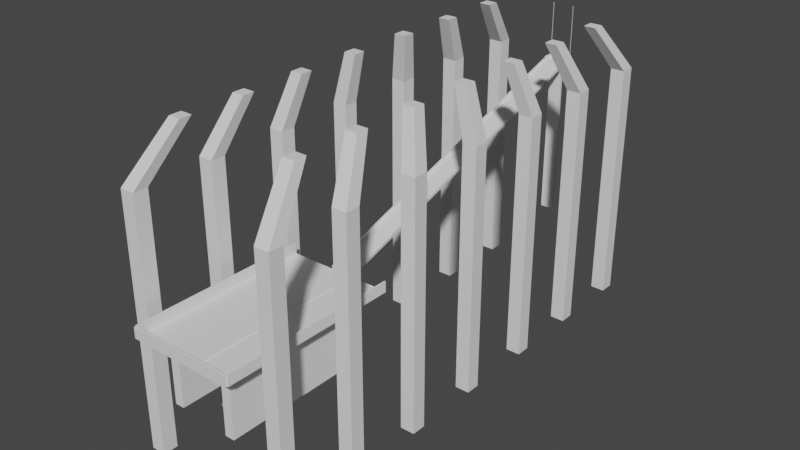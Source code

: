# Source: lvl7.blend  (saved by Blender 3.6.11; exported with 4.5.12 LTS)
import bpy
from mathutils import Matrix  # noqa: F401  (used for matrix-valued properties, if any)

bpy.ops.wm.read_factory_settings(use_empty=True)
scene = bpy.context.scene
scene.name = 'Scene'

# ---- collections
col_collection = bpy.data.collections.new('Collection'); scene.collection.children.link(col_collection)

# ---- world
world_world = bpy.data.worlds.new('World'); scene.world = world_world
world_world.use_nodes = True; world_world.node_tree.nodes.clear()
_N = world_world.node_tree.nodes; _L = world_world.node_tree.links
n0 = _N.new('ShaderNodeOutputWorld'); n0.name = 'World Output'; n0.location = (300, 300)
n1 = _N.new('ShaderNodeBackground'); n1.name = 'Background'; n1.location = (10, 300)
n1.inputs[0].default_value = (0.05088, 0.05088, 0.05088, 1.0)
_L.new(n1.outputs[0], n0.inputs[0])
n0.is_active_output = True
world_world.color = (0.05088, 0.05088, 0.05088)
world_world.use_sun_shadow = False
world_world.sun_shadow_jitter_overblur = 0.0

# ---- meshes
me_cube_002 = bpy.data.meshes.new('Cube.002')
me_cube_002.from_pydata([(-24.28, -23.61, -1.0), (-39.38, -38.71, 1.0), (-24.28, -14.1, -1.0), (-39.38, 1.0, 1.0), (25.65, -23.61, -1.0), (40.76, -38.71, 1.0), (25.65, -14.1, -1.0), (40.76, 1.0, 1.0), (-39.38, 2.394, 1.0), (-39.38, 2.394, -1.0), (40.76, 2.394, -1.0), (40.76, 2.394, 1.0), (41.78, 1.0, 1.0), (41.78, 1.0, -1.0), (41.78, -38.71, -1.0), (41.78, -38.71, 1.0), (-40.35, 1.0, -1.0), (-40.35, -38.71, -1.0), (-40.35, -38.71, 1.0), (-40.35, 1.0, 1.0), (-39.38, -38.71, 16.92), (-39.38, 1.0, 16.92), (40.76, 1.0, 16.92), (40.76, -38.71, 16.92), (-39.38, 2.394, 16.92), (40.76, 2.394, 16.92), (41.78, 1.0, 16.92), (41.78, -38.71, 16.92), (-40.35, -38.71, 16.92), (-40.35, 1.0, 16.92), (41.71, 2.394, 1.0), (41.71, 1.0, 1.0), (41.71, 2.394, 16.92), (41.71, 1.0, 16.92), (-40.39, 2.394, 1.0), (-40.39, 1.0, 1.0), (-40.39, 2.394, 16.92), (-40.39, 1.0, 16.92), (40.76, 2.394, -246.7), (40.76, 1.0, -246.7), (-39.38, 2.394, -246.7), (-39.38, 1.0, -246.7), (41.71, 2.394, -246.7), (41.71, 1.0, -246.7), (-40.39, 2.394, -246.7), (-40.39, 1.0, -246.7), (40.76, 2.394, 211.0), (40.76, 1.0, 211.0), (-39.38, 2.394, 211.0), (-39.38, 1.0, 211.0), (41.71, 2.394, 211.0), (41.71, 1.0, 211.0), (-40.39, 2.394, 211.0), (-40.39, 1.0, 211.0), (-39.38, -1201.0, -380.0), (-39.38, -1201.0, -378.0), (40.76, -1201.0, -378.0), (40.76, -1201.0, -380.0), (-42.3, -38.71, -1.0), (-42.3, -38.71, 1.0), (-42.3, -1201.0, -380.0), (-42.3, -1201.0, -378.0), (42.98, -38.71, 1.0), (42.98, -38.71, -1.0), (42.98, -1201.0, -378.0), (42.98, -1201.0, -380.0), (-39.38, -41.48, 9.49), (-39.38, -1204.0, -369.5), (40.76, -1204.0, -369.5), (40.76, -41.48, 9.49), (-42.3, -41.48, 9.49), (-42.3, -1204.0, -369.5), (42.98, -1204.0, -369.5), (42.98, -41.48, 9.49), (-39.38, -38.37, 0.7219), (-42.3, -38.37, 0.7219), (-39.38, -38.5, 9.651), (-42.3, -38.5, 9.651), (40.68, -38.56, 0.9574), (42.9, -38.7, 0.9165), (40.84, -38.63, 9.886), (43.06, -38.76, 9.845), (-39.38, 1.0, -1.0), (-39.38, -38.71, -1.0), (40.76, 1.0, -1.0), (40.76, -38.71, -1.0), (-24.28, -14.1, -255.5), (-24.28, -23.61, -255.5), (25.65, -14.1, -255.5), (25.65, -23.61, -255.5), (-101.0, -1267.0, -410.3), (-39.38, -1205.0, -378.0), (91.37, -1256.0, -408.3), (40.76, -1205.0, -380.0), (-39.38, -1201.0, -606.0), (40.76, -1201.0, -606.0), (-39.38, -1205.0, -606.0), (40.76, -1205.0, -606.0), (40.76, 2.394, -586.3), (40.76, 1.0, -586.3), (-39.38, 2.394, -586.3), (-39.38, 1.0, -586.3), (41.71, 2.394, -586.3), (41.71, 1.0, -586.3), (-40.39, 2.394, -586.3), (-40.39, 1.0, -586.3), (-24.28, -14.1, -595.1), (-24.28, -23.61, -595.1), (25.65, -14.1, -595.1), (25.65, -23.61, -595.1), (-101.0, -1782.0, -410.3), (-39.38, -1843.0, -378.0), (91.37, -1793.0, -408.3), (40.76, -1843.0, -380.0), (-134.0, -1267.0, -410.3), (-195.6, -1205.0, -378.0), (-134.0, -1782.0, -410.3), (-195.6, -1843.0, -378.0), (124.9, -1256.0, -408.3), (175.5, -1205.0, -380.0), (124.9, -1793.0, -408.3), (175.5, -1843.0, -380.0), (40.76, -1843.0, -378.0), (40.76, -1205.0, -378.0), (175.5, -1843.0, -378.0), (175.5, -1205.0, -378.0), (-39.38, -1843.0, -380.0), (-39.38, -1205.0, -380.0), (-195.6, -1843.0, -380.0), (-195.6, -1205.0, -380.0), (91.37, -1793.0, -612.5), (91.37, -1256.0, -612.5), (124.9, -1793.0, -612.5), (124.9, -1256.0, -612.5), (-101.0, -1782.0, -614.5), (-101.0, -1267.0, -614.5), (-134.0, -1782.0, -614.5), (-134.0, -1267.0, -614.5), (-200.0, -1205.0, -380.0), (-200.0, -1205.0, -378.0), (-200.0, -1843.0, -380.0), (-200.0, -1843.0, -378.0), (180.3, -1205.0, -378.0), (180.3, -1205.0, -380.0), (180.3, -1843.0, -378.0), (180.3, -1843.0, -380.0), (-39.38, -1851.0, -380.0), (-39.38, -1851.0, -378.0), (40.76, -1851.0, -378.0), (40.76, -1851.0, -380.0), (-195.6, -1851.0, -380.0), (-195.6, -1851.0, -378.0), (175.5, -1851.0, -378.0), (175.5, -1851.0, -380.0), (175.5, -1851.0, -342.0), (175.5, -1843.0, -342.0), (40.76, -1843.0, -342.0), (40.76, -1851.0, -342.0), (-39.38, -1843.0, -342.0), (-195.6, -1205.0, -342.0), (-195.6, -1843.0, -342.0), (175.5, -1205.0, -342.0), (-200.0, -1205.0, -342.0), (-200.0, -1843.0, -342.0), (180.3, -1843.0, -342.0), (180.3, -1205.0, -342.0), (-39.38, -1851.0, -342.0), (-195.6, -1851.0, -342.0)], [], [(12, 7, 22, 26), (7, 84, 10, 11), (11, 8, 24, 25), (5, 1, 55, 56), (6, 4, 89, 88), (7, 3, 1, 5), (9, 8, 11, 10), (84, 82, 9, 10), (5, 15, 27, 23), (82, 3, 8, 9), (13, 12, 15, 14), (84, 7, 12, 13), (5, 85, 14, 15), (85, 84, 13, 14), (17, 18, 19, 16), (82, 83, 17, 16), (3, 82, 16, 19), (83, 1, 18, 17), (20, 21, 29, 28), (22, 23, 27, 26), (21, 22, 25, 24), (7, 5, 23, 22), (3, 19, 29, 21), (3, 7, 22, 21), (15, 12, 26, 27), (1, 3, 21, 20), (7, 11, 38, 39), (18, 1, 20, 28), (19, 18, 28, 29), (22, 7, 31, 33), (31, 30, 32, 33), (8, 3, 41, 40), (21, 24, 48, 49), (11, 25, 32, 30), (34, 35, 37, 36), (32, 25, 46, 50), (24, 8, 34, 36), (3, 21, 37, 35), (86, 88, 108, 106), (45, 44, 104, 105), (3, 35, 45, 41), (35, 34, 44, 45), (11, 30, 42, 38), (31, 7, 39, 43), (34, 8, 40, 44), (30, 31, 43, 42), (46, 47, 51, 50), (49, 48, 52, 53), (22, 33, 51, 47), (24, 36, 52, 48), (33, 32, 50, 51), (37, 21, 49, 53), (25, 22, 47, 46), (36, 37, 53, 52), (56, 55, 91, 123), (56, 57, 65, 64), (1, 59, 75, 74), (83, 85, 57, 54), (59, 58, 60, 61), (54, 55, 61, 60), (83, 54, 60, 58), (1, 83, 58, 59), (63, 62, 64, 65), (57, 85, 63, 65), (85, 5, 62, 63), (73, 62, 79, 81), (67, 66, 70, 71), (69, 68, 72, 73), (56, 64, 72, 68), (59, 61, 71, 70), (55, 1, 66, 67), (61, 55, 67, 71), (64, 62, 73, 72), (5, 56, 68, 69), (74, 75, 77, 76), (59, 70, 77, 75), (66, 1, 74, 76), (70, 66, 76, 77), (79, 78, 80, 81), (69, 73, 81, 80), (62, 5, 78, 79), (5, 69, 80, 78), (2, 0, 83, 82), (6, 2, 82, 84), (4, 6, 84, 85), (0, 4, 85, 83), (40, 41, 101, 100), (0, 2, 86, 87), (4, 0, 87, 89), (2, 6, 88, 86), (123, 91, 111, 122), (57, 56, 123, 93), (57, 93, 97, 95), (55, 54, 127, 91), (94, 95, 97, 96), (93, 127, 96, 97), (54, 57, 95, 94), (127, 54, 94, 96), (100, 101, 105, 104), (99, 98, 102, 103), (106, 108, 109, 107), (42, 43, 103, 102), (41, 45, 105, 101), (88, 89, 109, 108), (43, 39, 99, 103), (39, 38, 98, 99), (44, 40, 100, 104), (89, 87, 107, 109), (38, 42, 102, 98), (87, 86, 106, 107), (121, 124, 152, 153), (113, 93, 119, 121), (127, 93, 113, 126), (91, 127, 129, 115), (128, 117, 141, 140), (111, 91, 115, 117), (113, 121, 153, 149), (120, 118, 133, 132), (144, 142, 165, 164), (93, 123, 125, 119), (112, 120, 132, 130), (111, 117, 160, 158), (112, 92, 123, 122), (118, 120, 124, 125), (92, 118, 125, 123), (120, 112, 122, 124), (110, 90, 127, 126), (114, 116, 128, 129), (90, 114, 129, 127), (116, 110, 126, 128), (135, 134, 136, 137), (131, 130, 132, 133), (114, 90, 135, 137), (90, 110, 134, 135), (118, 92, 131, 133), (110, 116, 136, 134), (92, 112, 130, 131), (116, 114, 137, 136), (139, 138, 140, 141), (139, 141, 163, 162), (115, 129, 138, 139), (129, 128, 140, 138), (143, 142, 144, 145), (119, 125, 142, 143), (121, 119, 143, 145), (124, 121, 145, 144), (149, 148, 147, 146), (146, 147, 151, 150), (148, 149, 153, 152), (128, 126, 146, 150), (126, 113, 149, 146), (117, 128, 150, 151), (117, 151, 167, 160), (125, 124, 155, 161), (161, 155, 164, 165), (155, 156, 157, 154), (160, 159, 162, 163), (156, 158, 166, 157), (158, 160, 167, 166), (148, 152, 154, 157), (152, 124, 155, 154), (124, 122, 156, 155), (141, 117, 160, 163), (147, 148, 157, 166), (124, 144, 164, 155), (142, 125, 161, 165), (117, 115, 159, 160), (115, 139, 162, 159), (151, 147, 166, 167), (122, 111, 158, 156)])
_uv = me_cube_002.uv_layers.new(name='UVMap')
_uv.uv.foreach_set('vector', [0.625, 0.5, 0.625, 0.5, 0.625, 0.5, 0.625, 0.5, 0.625, 0.5, 0.375, 0.5, 0.375, 0.5, 0.625, 0.5, 0.625, 0.5, 0.625, 0.25, 0.625, 0.25, 0.625, 0.5, 0.625, 0.75, 0.875, 0.75, 0.875, 0.75, 0.625, 0.75, 0.3279, 0.5951, 0.3279, 0.6549, 0.3279, 0.6549, 0.3279, 0.5951, 0.625, 0.5, 0.875, 0.5, 0.875, 0.75, 0.625, 0.75, 0.375, 0.25, 0.625, 0.25, 0.625, 0.5, 0.375, 0.5, 0.375, 0.5, 0.125, 0.5, 0.125, 0.5, 0.375, 0.5, 0.625, 0.75, 0.625, 0.75, 0.625, 0.75, 0.625, 0.75, 0.375, 0.25, 0.625, 0.25, 0.625, 0.25, 0.375, 0.25, 0.375, 0.5, 0.625, 0.5, 0.625, 0.75, 0.375, 0.75, 0.375, 0.5, 0.625, 0.5, 0.625, 0.5, 0.375, 0.5, 0.625, 0.75, 0.375, 0.75, 0.375, 0.75, 0.625, 0.75, 0.375, 0.75, 0.375, 0.5, 0.375, 0.5, 0.375, 0.75, 0.375, 0.0, 0.625, 0.0, 0.625, 0.25, 0.375, 0.25, 0.125, 0.5, 0.125, 0.75, 0.125, 0.75, 0.125, 0.5, 0.625, 0.25, 0.375, 0.25, 0.375, 0.25, 0.625, 0.25, 0.375, 1.0, 0.625, 1.0, 0.625, 1.0, 0.375, 1.0, 0.875, 0.75, 0.875, 0.5, 0.875, 0.5, 0.875, 0.75, 0.625, 0.5, 0.625, 0.75, 0.625, 0.75, 0.625, 0.5, 0.875, 0.5, 0.625, 0.5, 0.625, 0.5, 0.875, 0.5, 0.625, 0.5, 0.625, 0.75, 0.625, 0.75, 0.625, 0.5, 0.625, 0.25, 0.625, 0.25, 0.625, 0.25, 0.625, 0.25, 0.875, 0.5, 0.625, 0.5, 0.625, 0.5, 0.875, 0.5, 0.625, 0.75, 0.625, 0.5, 0.625, 0.5, 0.625, 0.75, 0.875, 0.75, 0.875, 0.5, 0.875, 0.5, 0.875, 0.75, 0.625, 0.5, 0.625, 0.5, 0.625, 0.5, 0.625, 0.5, 0.625, 1.0, 0.625, 1.0, 0.625, 1.0, 0.625, 1.0, 0.625, 0.25, 0.625, 0.0, 0.625, 0.0, 0.625, 0.25, 0.625, 0.5, 0.625, 0.5, 0.625, 0.5, 0.625, 0.5, 0.625, 0.5, 0.625, 0.5, 0.625, 0.5, 0.625, 0.5, 0.625, 0.25, 0.625, 0.25, 0.625, 0.25, 0.625, 0.25, 0.875, 0.5, 0.875, 0.5, 0.875, 0.5, 0.875, 0.5, 0.625, 0.5, 0.625, 0.5, 0.625, 0.5, 0.625, 0.5, 0.625, 0.25, 0.625, 0.25, 0.625, 0.25, 0.625, 0.25, 0.625, 0.5, 0.625, 0.5, 0.625, 0.5, 0.625, 0.5, 0.625, 0.25, 0.625, 0.25, 0.625, 0.25, 0.625, 0.25, 0.875, 0.5, 0.875, 0.5, 0.875, 0.5, 0.875, 0.5, 0.1721, 0.5951, 0.3279, 0.5951, 0.3279, 0.5951, 0.1721, 0.5951, 0.625, 0.25, 0.625, 0.25, 0.625, 0.25, 0.625, 0.25, 0.875, 0.5, 0.875, 0.5, 0.875, 0.5, 0.875, 0.5, 0.625, 0.25, 0.625, 0.25, 0.625, 0.25, 0.625, 0.25, 0.625, 0.5, 0.625, 0.5, 0.625, 0.5, 0.625, 0.5, 0.625, 0.5, 0.625, 0.5, 0.625, 0.5, 0.625, 0.5, 0.625, 0.25, 0.625, 0.25, 0.625, 0.25, 0.625, 0.25, 0.625, 0.5, 0.625, 0.5, 0.625, 0.5, 0.625, 0.5, 0.625, 0.5, 0.625, 0.5, 0.625, 0.5, 0.625, 0.5, 0.875, 0.5, 0.875, 0.5, 0.875, 0.5, 0.875, 0.5, 0.625, 0.5, 0.625, 0.5, 0.625, 0.5, 0.625, 0.5, 0.625, 0.25, 0.625, 0.25, 0.625, 0.25, 0.625, 0.25, 0.625, 0.5, 0.625, 0.5, 0.625, 0.5, 0.625, 0.5, 0.875, 0.5, 0.875, 0.5, 0.875, 0.5, 0.875, 0.5, 0.625, 0.5, 0.625, 0.5, 0.625, 0.5, 0.625, 0.5, 0.625, 0.25, 0.625, 0.25, 0.625, 0.25, 0.625, 0.25, 0.625, 0.75, 0.875, 0.75, 0.875, 0.75, 0.625, 0.75, 0.625, 0.75, 0.375, 0.75, 0.375, 0.75, 0.625, 0.75, 0.625, 1.0, 0.625, 1.0, 0.625, 1.0, 0.625, 1.0, 0.125, 0.75, 0.375, 0.75, 0.375, 0.75, 0.125, 0.75, 0.625, 1.0, 0.375, 1.0, 0.375, 1.0, 0.625, 1.0, 0.375, 1.0, 0.625, 1.0, 0.625, 1.0, 0.375, 1.0, 0.125, 0.75, 0.125, 0.75, 0.125, 0.75, 0.125, 0.75, 0.625, 1.0, 0.375, 1.0, 0.375, 1.0, 0.625, 1.0, 0.375, 0.75, 0.625, 0.75, 0.625, 0.75, 0.375, 0.75, 0.375, 0.75, 0.375, 0.75, 0.375, 0.75, 0.375, 0.75, 0.375, 0.75, 0.625, 0.75, 0.625, 0.75, 0.375, 0.75, 0.625, 0.75, 0.625, 0.75, 0.625, 0.75, 0.625, 0.75, 0.875, 0.75, 0.875, 0.75, 0.875, 0.75, 0.875, 0.75, 0.625, 0.75, 0.625, 0.75, 0.625, 0.75, 0.625, 0.75, 0.625, 0.75, 0.625, 0.75, 0.625, 0.75, 0.625, 0.75, 0.625, 1.0, 0.625, 1.0, 0.625, 1.0, 0.625, 1.0, 0.875, 0.75, 0.875, 0.75, 0.875, 0.75, 0.875, 0.75, 0.625, 1.0, 0.625, 1.0, 0.625, 1.0, 0.625, 1.0, 0.625, 0.75, 0.625, 0.75, 0.625, 0.75, 0.625, 0.75, 0.625, 0.75, 0.625, 0.75, 0.625, 0.75, 0.625, 0.75, 0.625, 1.0, 0.625, 1.0, 0.625, 1.0, 0.625, 1.0, 0.625, 1.0, 0.625, 1.0, 0.625, 1.0, 0.625, 1.0, 0.875, 0.75, 0.875, 0.75, 0.875, 0.75, 0.875, 0.75, 0.875, 0.75, 0.875, 0.75, 0.875, 0.75, 0.875, 0.75, 0.625, 0.75, 0.625, 0.75, 0.625, 0.75, 0.625, 0.75, 0.625, 0.75, 0.625, 0.75, 0.625, 0.75, 0.625, 0.75, 0.625, 0.75, 0.625, 0.75, 0.625, 0.75, 0.625, 0.75, 0.625, 0.75, 0.625, 0.75, 0.625, 0.75, 0.625, 0.75, 0.1721, 0.5951, 0.1721, 0.6549, 0.125, 0.75, 0.125, 0.5, 0.3279, 0.5951, 0.1721, 0.5951, 0.125, 0.5, 0.375, 0.5, 0.3279, 0.6549, 0.3279, 0.5951, 0.375, 0.5, 0.375, 0.75, 0.1721, 0.6549, 0.3279, 0.6549, 0.375, 0.75, 0.125, 0.75, 0.625, 0.25, 0.625, 0.25, 0.625, 0.25, 0.625, 0.25, 0.1721, 0.6549, 0.1721, 0.5951, 0.1721, 0.5951, 0.1721, 0.6549, 0.3279, 0.6549, 0.1721, 0.6549, 0.1721, 0.6549, 0.3279, 0.6549, 0.1721, 0.5951, 0.3279, 0.5951, 0.3279, 0.5951, 0.1721, 0.5951, 0.625, 0.75, 0.875, 0.75, 0.875, 0.75, 0.625, 0.75, 0.375, 0.75, 0.625, 0.75, 0.625, 0.75, 0.375, 0.75, 0.375, 0.75, 0.375, 0.75, 0.375, 0.75, 0.375, 0.75, 0.625, 1.0, 0.375, 1.0, 0.375, 1.0, 0.625, 1.0, 0.125, 0.75, 0.375, 0.75, 0.375, 0.75, 0.125, 0.75, 0.375, 0.75, 0.375, 1.0, 0.375, 1.0, 0.375, 0.75, 0.125, 0.75, 0.375, 0.75, 0.375, 0.75, 0.125, 0.75, 0.375, 1.0, 0.375, 1.0, 0.375, 1.0, 0.375, 1.0, 0.625, 0.25, 0.625, 0.25, 0.625, 0.25, 0.625, 0.25, 0.625, 0.5, 0.625, 0.5, 0.625, 0.5, 0.625, 0.5, 0.1721, 0.5951, 0.3279, 0.5951, 0.3279, 0.6549, 0.1721, 0.6549, 0.625, 0.5, 0.625, 0.5, 0.625, 0.5, 0.625, 0.5, 0.875, 0.5, 0.875, 0.5, 0.875, 0.5, 0.875, 0.5, 0.3279, 0.5951, 0.3279, 0.6549, 0.3279, 0.6549, 0.3279, 0.5951, 0.625, 0.5, 0.625, 0.5, 0.625, 0.5, 0.625, 0.5, 0.625, 0.5, 0.625, 0.5, 0.625, 0.5, 0.625, 0.5, 0.625, 0.25, 0.625, 0.25, 0.625, 0.25, 0.625, 0.25, 0.3279, 0.6549, 0.1721, 0.6549, 0.1721, 0.6549, 0.3279, 0.6549, 0.625, 0.5, 0.625, 0.5, 0.625, 0.5, 0.625, 0.5, 0.1721, 0.6549, 0.1721, 0.5951, 0.1721, 0.5951, 0.1721, 0.6549, 0.375, 0.75, 0.625, 0.75, 0.625, 0.75, 0.375, 0.75, 0.375, 0.75, 0.375, 0.75, 0.375, 0.75, 0.375, 0.75, 0.375, 1.0, 0.375, 0.75, 0.375, 0.75, 0.375, 1.0, 0.625, 1.0, 0.375, 1.0, 0.375, 1.0, 0.625, 1.0, 0.375, 1.0, 0.625, 1.0, 0.625, 1.0, 0.375, 1.0, 0.875, 0.75, 0.875, 0.75, 0.875, 0.75, 0.875, 0.75, 0.375, 0.75, 0.375, 0.75, 0.375, 0.75, 0.375, 0.75, 0.625, 0.75, 0.625, 0.75, 0.625, 0.75, 0.625, 0.75, 0.625, 0.75, 0.625, 0.75, 0.625, 0.75, 0.625, 0.75, 0.375, 0.75, 0.625, 0.75, 0.625, 0.75, 0.375, 0.75, 0.625, 0.75, 0.625, 0.75, 0.625, 0.75, 0.625, 0.75, 0.875, 0.75, 0.875, 0.75, 0.875, 0.75, 0.875, 0.75, 0.625, 0.75, 0.625, 0.75, 0.625, 0.75, 0.625, 0.75, 0.625, 0.75, 0.625, 0.75, 0.625, 0.75, 0.625, 0.75, 0.625, 0.75, 0.625, 0.75, 0.625, 0.75, 0.625, 0.75, 0.625, 0.75, 0.625, 0.75, 0.625, 0.75, 0.625, 0.75, 0.375, 1.0, 0.375, 1.0, 0.375, 1.0, 0.375, 1.0, 0.375, 1.0, 0.375, 1.0, 0.375, 1.0, 0.375, 1.0, 0.375, 1.0, 0.375, 1.0, 0.375, 1.0, 0.375, 1.0, 0.375, 1.0, 0.375, 1.0, 0.375, 1.0, 0.375, 1.0, 0.375, 1.0, 0.375, 1.0, 0.375, 1.0, 0.375, 1.0, 0.625, 0.75, 0.625, 0.75, 0.625, 0.75, 0.625, 0.75, 0.375, 1.0, 0.375, 1.0, 0.375, 1.0, 0.375, 1.0, 0.375, 1.0, 0.375, 1.0, 0.375, 1.0, 0.375, 1.0, 0.625, 0.75, 0.625, 0.75, 0.625, 0.75, 0.625, 0.75, 0.375, 1.0, 0.375, 1.0, 0.375, 1.0, 0.375, 1.0, 0.625, 0.75, 0.625, 0.75, 0.625, 0.75, 0.625, 0.75, 0.375, 1.0, 0.375, 1.0, 0.375, 1.0, 0.375, 1.0, 0.625, 1.0, 0.375, 1.0, 0.375, 1.0, 0.625, 1.0, 0.625, 1.0, 0.625, 1.0, 0.625, 1.0, 0.625, 1.0, 0.625, 1.0, 0.375, 1.0, 0.375, 1.0, 0.625, 1.0, 0.375, 1.0, 0.375, 1.0, 0.375, 1.0, 0.375, 1.0, 0.375, 0.75, 0.625, 0.75, 0.625, 0.75, 0.375, 0.75, 0.375, 0.75, 0.625, 0.75, 0.625, 0.75, 0.375, 0.75, 0.375, 0.75, 0.375, 0.75, 0.375, 0.75, 0.375, 0.75, 0.625, 0.75, 0.375, 0.75, 0.375, 0.75, 0.625, 0.75, 0.375, 0.75, 0.625, 0.75, 0.625, 1.0, 0.375, 1.0, 0.375, 1.0, 0.625, 1.0, 0.625, 1.0, 0.375, 1.0, 0.625, 0.75, 0.375, 0.75, 0.375, 0.75, 0.625, 0.75, 0.375, 1.0, 0.375, 1.0, 0.375, 1.0, 0.375, 1.0, 0.375, 1.0, 0.375, 0.75, 0.375, 0.75, 0.375, 1.0, 0.625, 1.0, 0.375, 1.0, 0.375, 1.0, 0.625, 1.0, 0.625, 1.0, 0.625, 1.0, 0.625, 1.0, 0.625, 1.0, 0.625, 0.75, 0.625, 0.75, 0.625, 0.75, 0.625, 0.75, 0.625, 0.75, 0.625, 0.75, 0.625, 0.75, 0.625, 0.75, 0.625, 0.75, 0.625, 0.75, 0.625, 0.75, 0.625, 0.75, 0.875, 0.75, 0.875, 0.75, 0.875, 0.75, 0.875, 0.75, 0.625, 0.75, 0.875, 0.75, 0.875, 0.75, 0.625, 0.75, 0.875, 0.75, 0.875, 0.75, 0.875, 0.75, 0.875, 0.75, 0.625, 0.75, 0.625, 0.75, 0.625, 0.75, 0.625, 0.75, 0.625, 0.75, 0.625, 0.75, 0.625, 0.75, 0.625, 0.75, 0.625, 0.75, 0.625, 0.75, 0.625, 0.75, 0.625, 0.75, 0.625, 1.0, 0.625, 1.0, 0.625, 1.0, 0.625, 1.0, 0.625, 1.0, 0.625, 0.75, 0.625, 0.75, 0.625, 1.0, 0.625, 0.75, 0.625, 0.75, 0.625, 0.75, 0.625, 0.75, 0.625, 0.75, 0.625, 0.75, 0.625, 0.75, 0.625, 0.75, 0.875, 0.75, 0.875, 0.75, 0.875, 0.75, 0.875, 0.75, 0.625, 1.0, 0.625, 1.0, 0.625, 1.0, 0.625, 1.0, 0.625, 1.0, 0.625, 1.0, 0.625, 1.0, 0.625, 1.0, 0.625, 0.75, 0.875, 0.75, 0.875, 0.75, 0.625, 0.75])
me_cube_002.update()
me_cube_003 = bpy.data.meshes.new('Cube.003')
me_cube_003.from_pydata([(0.7427, -1.0, -33.11), (0.7427, -1.0, 1.0), (0.7427, 1.0, -33.11), (0.7427, 1.0, 1.0), (2.743, -1.0, -33.11), (2.743, -1.0, 1.0), (2.743, 1.0, -33.11), (2.743, 1.0, 1.0), (0.7427, -12.05, -33.11), (0.7427, -12.05, 1.0), (0.7427, -10.05, -33.11), (0.7427, -10.05, 1.0), (2.743, -12.05, -33.11), (2.743, -12.05, 1.0), (2.743, -10.05, -33.11), (2.743, -10.05, 1.0), (0.7427, -23.05, -33.11), (0.7427, -23.05, 1.0), (0.7427, -21.05, -33.11), (0.7427, -21.05, 1.0), (2.743, -23.05, -33.11), (2.743, -23.05, 1.0), (2.743, -21.05, -33.11), (2.743, -21.05, 1.0), (0.7427, -34.45, -33.11), (0.7427, -34.45, 1.0), (0.7427, -32.45, -33.11), (0.7427, -32.45, 1.0), (2.743, -34.45, -33.11), (2.743, -34.45, 1.0), (2.743, -32.45, -33.11), (2.743, -32.45, 1.0), (0.7427, -45.5, -33.11), (0.7427, -45.5, 1.0), (0.7427, -43.5, -33.11), (0.7427, -43.5, 1.0), (2.743, -45.5, -33.11), (2.743, -45.5, 1.0), (2.743, -43.5, -33.11), (2.743, -43.5, 1.0), (0.7427, -56.5, -33.11), (0.7427, -56.5, 1.0), (0.7427, -54.5, -33.11), (0.7427, -54.5, 1.0), (2.743, -56.5, -33.11), (2.743, -56.5, 1.0), (2.743, -54.5, -33.11), (2.743, -54.5, 1.0), (0.7427, -67.31, -33.11), (0.7427, -67.31, 1.0), (0.7427, -65.31, -33.11), (0.7427, -65.31, 1.0), (2.743, -67.31, -33.11), (2.743, -67.31, 1.0), (2.743, -65.31, -33.11), (2.743, -65.31, 1.0), (-19.41, -1.0, -33.11), (-19.41, -1.0, 1.0), (-19.41, 1.0, -33.11), (-19.41, 1.0, 1.0), (-17.41, -1.0, -33.11), (-17.41, -1.0, 1.0), (-17.41, 1.0, -33.11), (-17.41, 1.0, 1.0), (-19.41, -12.05, -33.11), (-19.41, -12.05, 1.0), (-19.41, -10.05, -33.11), (-19.41, -10.05, 1.0), (-17.41, -12.05, -33.11), (-17.41, -12.05, 1.0), (-17.41, -10.05, -33.11), (-17.41, -10.05, 1.0), (-19.41, -23.05, -33.11), (-19.41, -23.05, 1.0), (-19.41, -21.05, -33.11), (-19.41, -21.05, 1.0), (-17.41, -23.05, -33.11), (-17.41, -23.05, 1.0), (-17.41, -21.05, -33.11), (-17.41, -21.05, 1.0), (-19.41, -34.45, -33.11), (-19.41, -34.45, 1.0), (-19.41, -32.45, -33.11), (-19.41, -32.45, 1.0), (-17.41, -34.45, -33.11), (-17.41, -34.45, 1.0), (-17.41, -32.45, -33.11), (-17.41, -32.45, 1.0), (-19.41, -45.5, -33.11), (-19.41, -45.5, 1.0), (-19.41, -43.5, -33.11), (-19.41, -43.5, 1.0), (-17.41, -45.5, -33.11), (-17.41, -45.5, 1.0), (-17.41, -43.5, -33.11), (-17.41, -43.5, 1.0), (-19.41, -56.5, -33.11), (-19.41, -56.5, 1.0), (-19.41, -54.5, -33.11), (-19.41, -54.5, 1.0), (-17.41, -56.5, -33.11), (-17.41, -56.5, 1.0), (-17.41, -54.5, -33.11), (-17.41, -54.5, 1.0), (-19.41, -67.31, -33.11), (-19.41, -67.31, 1.0), (-19.41, -65.31, -33.11), (-19.41, -65.31, 1.0), (-17.41, -67.31, -33.11), (-17.41, -67.31, 1.0), (-17.41, -65.31, -33.11), (-17.41, -65.31, 1.0), (-0.7916, -6.456, 7.906), (-0.7916, -4.794, 7.906), (0.8702, -4.794, 7.906), (0.8702, -6.456, 7.906), (-0.7916, -15.64, 7.906), (-0.7916, -13.97, 7.906), (0.8702, -13.97, 7.906), (0.8702, -15.64, 7.906), (-0.7916, -24.78, 7.906), (-0.7916, -23.11, 7.906), (0.8702, -23.11, 7.906), (0.8702, -24.78, 7.906), (-0.7916, -34.25, 7.906), (-0.7916, -32.59, 7.906), (0.8702, -32.59, 7.906), (0.8702, -34.25, 7.906), (-0.7916, -43.43, 7.906), (-0.7916, -41.77, 7.906), (0.8702, -41.77, 7.906), (0.8702, -43.43, 7.906), (-0.7916, -52.57, 7.906), (-0.7916, -50.91, 7.906), (0.8702, -50.91, 7.906), (0.8702, -52.57, 7.906), (-0.7916, -61.56, 7.906), (-0.7916, -59.89, 7.906), (0.8702, -59.89, 7.906), (0.8702, -61.56, 7.906), (-17.53, -6.456, 7.906), (-17.53, -4.794, 7.906), (-15.87, -4.794, 7.906), (-15.87, -6.456, 7.906), (-17.53, -15.64, 7.906), (-17.53, -13.97, 7.906), (-15.87, -13.97, 7.906), (-15.87, -15.64, 7.906), (-17.53, -24.78, 7.906), (-17.53, -23.11, 7.906), (-15.87, -23.11, 7.906), (-15.87, -24.78, 7.906), (-17.53, -34.25, 7.906), (-17.53, -32.59, 7.906), (-15.87, -32.59, 7.906), (-15.87, -34.25, 7.906), (-17.53, -43.43, 7.906), (-17.53, -41.77, 7.906), (-15.87, -41.77, 7.906), (-15.87, -43.43, 7.906), (-17.53, -52.57, 7.906), (-17.53, -50.91, 7.906), (-15.87, -50.91, 7.906), (-15.87, -52.57, 7.906), (-17.53, -61.56, 7.906), (-17.53, -59.89, 7.906), (-15.87, -59.89, 7.906), (-15.87, -61.56, 7.906)], [], [(0, 1, 3, 2), (2, 3, 7, 6), (6, 7, 5, 4), (4, 5, 1, 0), (2, 6, 4, 0), (107, 105, 164, 165), (8, 9, 11, 10), (10, 11, 15, 14), (14, 15, 13, 12), (12, 13, 9, 8), (10, 14, 12, 8), (39, 35, 129, 130), (16, 17, 19, 18), (18, 19, 23, 22), (22, 23, 21, 20), (20, 21, 17, 16), (18, 22, 20, 16), (81, 85, 155, 152), (24, 25, 27, 26), (26, 27, 31, 30), (30, 31, 29, 28), (28, 29, 25, 24), (26, 30, 28, 24), (19, 17, 120, 121), (32, 33, 35, 34), (34, 35, 39, 38), (38, 39, 37, 36), (36, 37, 33, 32), (34, 38, 36, 32), (69, 71, 146, 147), (40, 41, 43, 42), (42, 43, 47, 46), (46, 47, 45, 44), (44, 45, 41, 40), (42, 46, 44, 40), (55, 51, 137, 138), (48, 49, 51, 50), (50, 51, 55, 54), (54, 55, 53, 52), (52, 53, 49, 48), (50, 54, 52, 48), (97, 101, 163, 160), (56, 57, 59, 58), (58, 59, 63, 62), (62, 63, 61, 60), (60, 61, 57, 56), (58, 62, 60, 56), (35, 33, 128, 129), (64, 65, 67, 66), (66, 67, 71, 70), (70, 71, 69, 68), (68, 69, 65, 64), (66, 70, 68, 64), (85, 87, 154, 155), (72, 73, 75, 74), (74, 75, 79, 78), (78, 79, 77, 76), (76, 77, 73, 72), (74, 78, 76, 72), (9, 13, 119, 116), (80, 81, 83, 82), (82, 83, 87, 86), (86, 87, 85, 84), (84, 85, 81, 80), (82, 86, 84, 80), (71, 67, 145, 146), (88, 89, 91, 90), (90, 91, 95, 94), (94, 95, 93, 92), (92, 93, 89, 88), (90, 94, 92, 88), (51, 49, 136, 137), (96, 97, 99, 98), (98, 99, 103, 102), (102, 103, 101, 100), (100, 101, 97, 96), (98, 102, 100, 96), (101, 103, 162, 163), (104, 105, 107, 106), (106, 107, 111, 110), (110, 111, 109, 108), (108, 109, 105, 104), (106, 110, 108, 104), (25, 29, 127, 124), (114, 113, 112, 115), (118, 117, 116, 119), (122, 121, 120, 123), (126, 125, 124, 127), (130, 129, 128, 131), (134, 133, 132, 135), (138, 137, 136, 139), (142, 141, 140, 143), (146, 145, 144, 147), (150, 149, 148, 151), (154, 153, 152, 155), (158, 157, 156, 159), (162, 161, 160, 163), (166, 165, 164, 167), (53, 55, 138, 139), (3, 1, 112, 113), (65, 69, 147, 144), (23, 19, 121, 122), (91, 89, 156, 157), (37, 39, 130, 131), (111, 107, 165, 166), (49, 53, 139, 136), (7, 3, 113, 114), (75, 73, 148, 149), (21, 23, 122, 123), (95, 91, 157, 158), (33, 37, 131, 128), (109, 111, 166, 167), (59, 57, 140, 141), (5, 7, 114, 115), (79, 75, 149, 150), (17, 21, 123, 120), (93, 95, 158, 159), (43, 41, 132, 133), (105, 109, 167, 164), (63, 59, 141, 142), (1, 5, 115, 112), (77, 79, 150, 151), (27, 25, 124, 125), (89, 93, 159, 156), (47, 43, 133, 134), (61, 63, 142, 143), (11, 9, 116, 117), (73, 77, 151, 148), (31, 27, 125, 126), (99, 97, 160, 161), (45, 47, 134, 135), (57, 61, 143, 140), (15, 11, 117, 118), (83, 81, 152, 153), (29, 31, 126, 127), (103, 99, 161, 162), (41, 45, 135, 132), (67, 65, 144, 145), (13, 15, 118, 119), (87, 83, 153, 154)])
_uv = me_cube_003.uv_layers.new(name='UVMap')
_uv.uv.foreach_set('vector', [0.375, 0.0, 0.625, 0.0, 0.625, 0.25, 0.375, 0.25, 0.375, 0.25, 0.625, 0.25, 0.625, 0.5, 0.375, 0.5, 0.375, 0.5, 0.625, 0.5, 0.625, 0.75, 0.375, 0.75, 0.375, 0.75, 0.625, 0.75, 0.625, 1.0, 0.375, 1.0, 0.125, 0.5, 0.375, 0.5, 0.375, 0.75, 0.125, 0.75, 0.625, 0.25, 0.625, 0.0, 0.625, 0.0, 0.625, 0.25, 0.375, 0.0, 0.625, 0.0, 0.625, 0.25, 0.375, 0.25, 0.375, 0.25, 0.625, 0.25, 0.625, 0.5, 0.375, 0.5, 0.375, 0.5, 0.625, 0.5, 0.625, 0.75, 0.375, 0.75, 0.375, 0.75, 0.625, 0.75, 0.625, 1.0, 0.375, 1.0, 0.125, 0.5, 0.375, 0.5, 0.375, 0.75, 0.125, 0.75, 0.625, 0.5, 0.625, 0.25, 0.625, 0.25, 0.625, 0.5, 0.375, 0.0, 0.625, 0.0, 0.625, 0.25, 0.375, 0.25, 0.375, 0.25, 0.625, 0.25, 0.625, 0.5, 0.375, 0.5, 0.375, 0.5, 0.625, 0.5, 0.625, 0.75, 0.375, 0.75, 0.375, 0.75, 0.625, 0.75, 0.625, 1.0, 0.375, 1.0, 0.125, 0.5, 0.375, 0.5, 0.375, 0.75, 0.125, 0.75, 0.625, 1.0, 0.625, 0.75, 0.625, 0.75, 0.625, 1.0, 0.375, 0.0, 0.625, 0.0, 0.625, 0.25, 0.375, 0.25, 0.375, 0.25, 0.625, 0.25, 0.625, 0.5, 0.375, 0.5, 0.375, 0.5, 0.625, 0.5, 0.625, 0.75, 0.375, 0.75, 0.375, 0.75, 0.625, 0.75, 0.625, 1.0, 0.375, 1.0, 0.125, 0.5, 0.375, 0.5, 0.375, 0.75, 0.125, 0.75, 0.625, 0.25, 0.625, 0.0, 0.625, 0.0, 0.625, 0.25, 0.375, 0.0, 0.625, 0.0, 0.625, 0.25, 0.375, 0.25, 0.375, 0.25, 0.625, 0.25, 0.625, 0.5, 0.375, 0.5, 0.375, 0.5, 0.625, 0.5, 0.625, 0.75, 0.375, 0.75, 0.375, 0.75, 0.625, 0.75, 0.625, 1.0, 0.375, 1.0, 0.125, 0.5, 0.375, 0.5, 0.375, 0.75, 0.125, 0.75, 0.625, 0.75, 0.625, 0.5, 0.625, 0.5, 0.625, 0.75, 0.375, 0.0, 0.625, 0.0, 0.625, 0.25, 0.375, 0.25, 0.375, 0.25, 0.625, 0.25, 0.625, 0.5, 0.375, 0.5, 0.375, 0.5, 0.625, 0.5, 0.625, 0.75, 0.375, 0.75, 0.375, 0.75, 0.625, 0.75, 0.625, 1.0, 0.375, 1.0, 0.125, 0.5, 0.375, 0.5, 0.375, 0.75, 0.125, 0.75, 0.625, 0.5, 0.625, 0.25, 0.625, 0.25, 0.625, 0.5, 0.375, 0.0, 0.625, 0.0, 0.625, 0.25, 0.375, 0.25, 0.375, 0.25, 0.625, 0.25, 0.625, 0.5, 0.375, 0.5, 0.375, 0.5, 0.625, 0.5, 0.625, 0.75, 0.375, 0.75, 0.375, 0.75, 0.625, 0.75, 0.625, 1.0, 0.375, 1.0, 0.125, 0.5, 0.375, 0.5, 0.375, 0.75, 0.125, 0.75, 0.625, 1.0, 0.625, 0.75, 0.625, 0.75, 0.625, 1.0, 0.375, 0.0, 0.625, 0.0, 0.625, 0.25, 0.375, 0.25, 0.375, 0.25, 0.625, 0.25, 0.625, 0.5, 0.375, 0.5, 0.375, 0.5, 0.625, 0.5, 0.625, 0.75, 0.375, 0.75, 0.375, 0.75, 0.625, 0.75, 0.625, 1.0, 0.375, 1.0, 0.125, 0.5, 0.375, 0.5, 0.375, 0.75, 0.125, 0.75, 0.625, 0.25, 0.625, 0.0, 0.625, 0.0, 0.625, 0.25, 0.375, 0.0, 0.625, 0.0, 0.625, 0.25, 0.375, 0.25, 0.375, 0.25, 0.625, 0.25, 0.625, 0.5, 0.375, 0.5, 0.375, 0.5, 0.625, 0.5, 0.625, 0.75, 0.375, 0.75, 0.375, 0.75, 0.625, 0.75, 0.625, 1.0, 0.375, 1.0, 0.125, 0.5, 0.375, 0.5, 0.375, 0.75, 0.125, 0.75, 0.625, 0.75, 0.625, 0.5, 0.625, 0.5, 0.625, 0.75, 0.375, 0.0, 0.625, 0.0, 0.625, 0.25, 0.375, 0.25, 0.375, 0.25, 0.625, 0.25, 0.625, 0.5, 0.375, 0.5, 0.375, 0.5, 0.625, 0.5, 0.625, 0.75, 0.375, 0.75, 0.375, 0.75, 0.625, 0.75, 0.625, 1.0, 0.375, 1.0, 0.125, 0.5, 0.375, 0.5, 0.375, 0.75, 0.125, 0.75, 0.625, 1.0, 0.625, 0.75, 0.625, 0.75, 0.625, 1.0, 0.375, 0.0, 0.625, 0.0, 0.625, 0.25, 0.375, 0.25, 0.375, 0.25, 0.625, 0.25, 0.625, 0.5, 0.375, 0.5, 0.375, 0.5, 0.625, 0.5, 0.625, 0.75, 0.375, 0.75, 0.375, 0.75, 0.625, 0.75, 0.625, 1.0, 0.375, 1.0, 0.125, 0.5, 0.375, 0.5, 0.375, 0.75, 0.125, 0.75, 0.625, 0.5, 0.625, 0.25, 0.625, 0.25, 0.625, 0.5, 0.375, 0.0, 0.625, 0.0, 0.625, 0.25, 0.375, 0.25, 0.375, 0.25, 0.625, 0.25, 0.625, 0.5, 0.375, 0.5, 0.375, 0.5, 0.625, 0.5, 0.625, 0.75, 0.375, 0.75, 0.375, 0.75, 0.625, 0.75, 0.625, 1.0, 0.375, 1.0, 0.125, 0.5, 0.375, 0.5, 0.375, 0.75, 0.125, 0.75, 0.625, 0.25, 0.625, 0.0, 0.625, 0.0, 0.625, 0.25, 0.375, 0.0, 0.625, 0.0, 0.625, 0.25, 0.375, 0.25, 0.375, 0.25, 0.625, 0.25, 0.625, 0.5, 0.375, 0.5, 0.375, 0.5, 0.625, 0.5, 0.625, 0.75, 0.375, 0.75, 0.375, 0.75, 0.625, 0.75, 0.625, 1.0, 0.375, 1.0, 0.125, 0.5, 0.375, 0.5, 0.375, 0.75, 0.125, 0.75, 0.625, 0.75, 0.625, 0.5, 0.625, 0.5, 0.625, 0.75, 0.375, 0.0, 0.625, 0.0, 0.625, 0.25, 0.375, 0.25, 0.375, 0.25, 0.625, 0.25, 0.625, 0.5, 0.375, 0.5, 0.375, 0.5, 0.625, 0.5, 0.625, 0.75, 0.375, 0.75, 0.375, 0.75, 0.625, 0.75, 0.625, 1.0, 0.375, 1.0, 0.125, 0.5, 0.375, 0.5, 0.375, 0.75, 0.125, 0.75, 0.625, 1.0, 0.625, 0.75, 0.625, 0.75, 0.625, 1.0, 0.625, 0.5, 0.875, 0.5, 0.875, 0.75, 0.625, 0.75, 0.625, 0.5, 0.875, 0.5, 0.875, 0.75, 0.625, 0.75, 0.625, 0.5, 0.875, 0.5, 0.875, 0.75, 0.625, 0.75, 0.625, 0.5, 0.875, 0.5, 0.875, 0.75, 0.625, 0.75, 0.625, 0.5, 0.875, 0.5, 0.875, 0.75, 0.625, 0.75, 0.625, 0.5, 0.875, 0.5, 0.875, 0.75, 0.625, 0.75, 0.625, 0.5, 0.875, 0.5, 0.875, 0.75, 0.625, 0.75, 0.625, 0.5, 0.875, 0.5, 0.875, 0.75, 0.625, 0.75, 0.625, 0.5, 0.875, 0.5, 0.875, 0.75, 0.625, 0.75, 0.625, 0.5, 0.875, 0.5, 0.875, 0.75, 0.625, 0.75, 0.625, 0.5, 0.875, 0.5, 0.875, 0.75, 0.625, 0.75, 0.625, 0.5, 0.875, 0.5, 0.875, 0.75, 0.625, 0.75, 0.625, 0.5, 0.875, 0.5, 0.875, 0.75, 0.625, 0.75, 0.625, 0.5, 0.875, 0.5, 0.875, 0.75, 0.625, 0.75, 0.625, 0.75, 0.625, 0.5, 0.625, 0.5, 0.625, 0.75, 0.625, 0.25, 0.625, 0.0, 0.625, 0.0, 0.625, 0.25, 0.625, 1.0, 0.625, 0.75, 0.625, 0.75, 0.625, 1.0, 0.625, 0.5, 0.625, 0.25, 0.625, 0.25, 0.625, 0.5, 0.625, 0.25, 0.625, 0.0, 0.625, 0.0, 0.625, 0.25, 0.625, 0.75, 0.625, 0.5, 0.625, 0.5, 0.625, 0.75, 0.625, 0.5, 0.625, 0.25, 0.625, 0.25, 0.625, 0.5, 0.625, 1.0, 0.625, 0.75, 0.625, 0.75, 0.625, 1.0, 0.625, 0.5, 0.625, 0.25, 0.625, 0.25, 0.625, 0.5, 0.625, 0.25, 0.625, 0.0, 0.625, 0.0, 0.625, 0.25, 0.625, 0.75, 0.625, 0.5, 0.625, 0.5, 0.625, 0.75, 0.625, 0.5, 0.625, 0.25, 0.625, 0.25, 0.625, 0.5, 0.625, 1.0, 0.625, 0.75, 0.625, 0.75, 0.625, 1.0, 0.625, 0.75, 0.625, 0.5, 0.625, 0.5, 0.625, 0.75, 0.625, 0.25, 0.625, 0.0, 0.625, 0.0, 0.625, 0.25, 0.625, 0.75, 0.625, 0.5, 0.625, 0.5, 0.625, 0.75, 0.625, 0.5, 0.625, 0.25, 0.625, 0.25, 0.625, 0.5, 0.625, 1.0, 0.625, 0.75, 0.625, 0.75, 0.625, 1.0, 0.625, 0.75, 0.625, 0.5, 0.625, 0.5, 0.625, 0.75, 0.625, 0.25, 0.625, 0.0, 0.625, 0.0, 0.625, 0.25, 0.625, 1.0, 0.625, 0.75, 0.625, 0.75, 0.625, 1.0, 0.625, 0.5, 0.625, 0.25, 0.625, 0.25, 0.625, 0.5, 0.625, 1.0, 0.625, 0.75, 0.625, 0.75, 0.625, 1.0, 0.625, 0.75, 0.625, 0.5, 0.625, 0.5, 0.625, 0.75, 0.625, 0.25, 0.625, 0.0, 0.625, 0.0, 0.625, 0.25, 0.625, 1.0, 0.625, 0.75, 0.625, 0.75, 0.625, 1.0, 0.625, 0.5, 0.625, 0.25, 0.625, 0.25, 0.625, 0.5, 0.625, 0.75, 0.625, 0.5, 0.625, 0.5, 0.625, 0.75, 0.625, 0.25, 0.625, 0.0, 0.625, 0.0, 0.625, 0.25, 0.625, 1.0, 0.625, 0.75, 0.625, 0.75, 0.625, 1.0, 0.625, 0.5, 0.625, 0.25, 0.625, 0.25, 0.625, 0.5, 0.625, 0.25, 0.625, 0.0, 0.625, 0.0, 0.625, 0.25, 0.625, 0.75, 0.625, 0.5, 0.625, 0.5, 0.625, 0.75, 0.625, 1.0, 0.625, 0.75, 0.625, 0.75, 0.625, 1.0, 0.625, 0.5, 0.625, 0.25, 0.625, 0.25, 0.625, 0.5, 0.625, 0.25, 0.625, 0.0, 0.625, 0.0, 0.625, 0.25, 0.625, 0.75, 0.625, 0.5, 0.625, 0.5, 0.625, 0.75, 0.625, 0.5, 0.625, 0.25, 0.625, 0.25, 0.625, 0.5, 0.625, 1.0, 0.625, 0.75, 0.625, 0.75, 0.625, 1.0, 0.625, 0.25, 0.625, 0.0, 0.625, 0.0, 0.625, 0.25, 0.625, 0.75, 0.625, 0.5, 0.625, 0.5, 0.625, 0.75, 0.625, 0.5, 0.625, 0.25, 0.625, 0.25, 0.625, 0.5])
me_cube_003.update()

# ---- objects
ob_cube = bpy.data.objects.new('Cube', me_cube_002)
ob_cube_001 = bpy.data.objects.new('Cube.001', me_cube_003)

# ---- transforms, parenting, visibility, modifiers, constraints
ob_cube.location = (0.0, 0.0, 0.0)
ob_cube_001.location = (211.0, 0.0, 0.0)
ob_cube_001.scale = (26.23, 26.23, 26.23)

# ---- collection membership
col_collection.objects.link(ob_cube)
col_collection.objects.link(ob_cube_001)

# ---- scene / render settings (as saved in the file)
scene.frame_start = 1; scene.frame_end = 250; scene.frame_set(1)
scene.render.engine = 'BLENDER_EEVEE_NEXT'
scene.cycles.sampling_pattern = 'TABULATED_SOBOL'
scene.view_settings.view_transform = 'Filmic'
bpy.context.view_layer.update()

# ---- added for rendering (the .blend has no active camera and no usable light): camera, sun
cam_auto = bpy.data.cameras.new('AutoCamera')
cam_auto.lens = 50.0
cam_auto.sensor_width = 36.0
cam_auto.clip_end = 36403.1
ob_auto_camera = bpy.data.objects.new('AutoCamera', cam_auto)
scene.collection.objects.link(ob_auto_camera)
ob_auto_camera.location = (2066.69, -3401.41, 1330.64)
ob_auto_camera.rotation_euler = (1.09748, -7.21219e-08, 0.694738)
scene.camera = ob_auto_camera
light_auto_sun = bpy.data.lights.new('AutoSun', 'SUN')
light_auto_sun.energy = 3.0
light_auto_sun.angle = 0.0523599
ob_auto_sun = bpy.data.objects.new('AutoSun', light_auto_sun)
scene.collection.objects.link(ob_auto_sun)
ob_auto_sun.rotation_euler = (0.872665, 0.174533, 0.523599)
bpy.context.view_layer.update()
